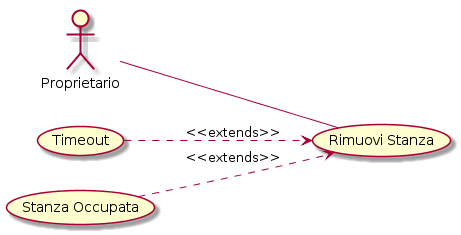

The diagram above was rendered by PlantUML. Its source (embedded in the PNG):
@startuml
left to right direction
:Proprietario: -- (Rimuovi Stanza)
(Timeout) ..> (Rimuovi Stanza) : <<extends>>
(Stanza Occupata) ..> (Rimuovi Stanza) : <<extends>>
@enduml